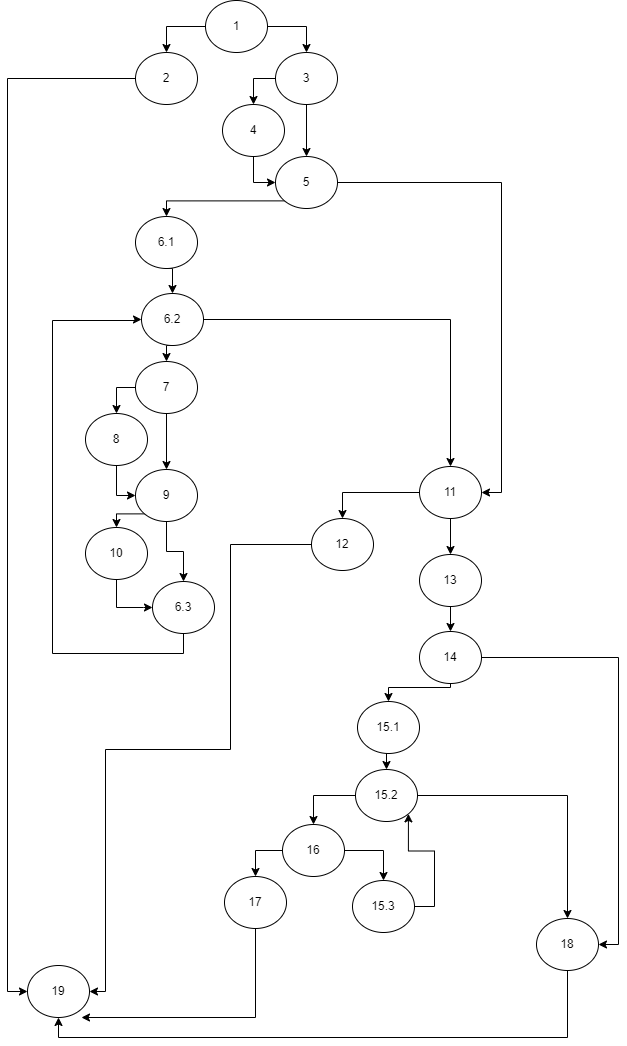

The diagram above was exported from draw.io. Its source (the exported page's mxGraphModel, read from the mxfile embedded in the PNG):
<mxGraphModel dx="712" dy="820" grid="0" gridSize="10" guides="1" tooltips="1" connect="1" arrows="1" fold="1" page="1" pageScale="1" pageWidth="850" pageHeight="1100" math="0" shadow="0">
  <root>
    <mxCell id="0" />
    <mxCell id="1" parent="0" />
    <mxCell id="yzQE8LfdgDyKLCNUL7R--5" style="edgeStyle=orthogonalEdgeStyle;rounded=0;orthogonalLoop=1;jettySize=auto;html=1;exitX=0;exitY=0.5;exitDx=0;exitDy=0;entryX=0.5;entryY=0;entryDx=0;entryDy=0;" parent="1" source="yzQE8LfdgDyKLCNUL7R--1" target="yzQE8LfdgDyKLCNUL7R--2" edge="1">
      <mxGeometry relative="1" as="geometry" />
    </mxCell>
    <mxCell id="yzQE8LfdgDyKLCNUL7R--6" style="edgeStyle=orthogonalEdgeStyle;rounded=0;orthogonalLoop=1;jettySize=auto;html=1;exitX=1;exitY=0.5;exitDx=0;exitDy=0;entryX=0.5;entryY=0;entryDx=0;entryDy=0;" parent="1" source="yzQE8LfdgDyKLCNUL7R--1" target="yzQE8LfdgDyKLCNUL7R--3" edge="1">
      <mxGeometry relative="1" as="geometry" />
    </mxCell>
    <mxCell id="yzQE8LfdgDyKLCNUL7R--1" value="1" style="ellipse;whiteSpace=wrap;html=1;" parent="1" vertex="1">
      <mxGeometry x="257" y="58" width="62" height="52" as="geometry" />
    </mxCell>
    <mxCell id="yzQE8LfdgDyKLCNUL7R--7" style="edgeStyle=orthogonalEdgeStyle;rounded=0;orthogonalLoop=1;jettySize=auto;html=1;exitX=0;exitY=0.5;exitDx=0;exitDy=0;entryX=0;entryY=0.5;entryDx=0;entryDy=0;" parent="1" source="yzQE8LfdgDyKLCNUL7R--2" target="yzQE8LfdgDyKLCNUL7R--4" edge="1">
      <mxGeometry relative="1" as="geometry" />
    </mxCell>
    <mxCell id="yzQE8LfdgDyKLCNUL7R--2" value="2" style="ellipse;whiteSpace=wrap;html=1;" parent="1" vertex="1">
      <mxGeometry x="187" y="110" width="62" height="52" as="geometry" />
    </mxCell>
    <mxCell id="yzQE8LfdgDyKLCNUL7R--10" style="edgeStyle=orthogonalEdgeStyle;rounded=0;orthogonalLoop=1;jettySize=auto;html=1;exitX=0;exitY=0.5;exitDx=0;exitDy=0;" parent="1" source="yzQE8LfdgDyKLCNUL7R--3" target="yzQE8LfdgDyKLCNUL7R--8" edge="1">
      <mxGeometry relative="1" as="geometry" />
    </mxCell>
    <mxCell id="yzQE8LfdgDyKLCNUL7R--12" style="edgeStyle=orthogonalEdgeStyle;rounded=0;orthogonalLoop=1;jettySize=auto;html=1;exitX=0.5;exitY=1;exitDx=0;exitDy=0;" parent="1" source="yzQE8LfdgDyKLCNUL7R--3" target="yzQE8LfdgDyKLCNUL7R--9" edge="1">
      <mxGeometry relative="1" as="geometry" />
    </mxCell>
    <mxCell id="yzQE8LfdgDyKLCNUL7R--3" value="3" style="ellipse;whiteSpace=wrap;html=1;" parent="1" vertex="1">
      <mxGeometry x="327" y="110" width="62" height="52" as="geometry" />
    </mxCell>
    <mxCell id="yzQE8LfdgDyKLCNUL7R--4" value="19" style="ellipse;whiteSpace=wrap;html=1;" parent="1" vertex="1">
      <mxGeometry x="79" y="1023" width="62" height="52" as="geometry" />
    </mxCell>
    <mxCell id="yzQE8LfdgDyKLCNUL7R--11" style="edgeStyle=orthogonalEdgeStyle;rounded=0;orthogonalLoop=1;jettySize=auto;html=1;exitX=0.5;exitY=1;exitDx=0;exitDy=0;entryX=0;entryY=0.5;entryDx=0;entryDy=0;" parent="1" source="yzQE8LfdgDyKLCNUL7R--8" target="yzQE8LfdgDyKLCNUL7R--9" edge="1">
      <mxGeometry relative="1" as="geometry">
        <Array as="points">
          <mxPoint x="305" y="240" />
        </Array>
      </mxGeometry>
    </mxCell>
    <mxCell id="yzQE8LfdgDyKLCNUL7R--8" value="4" style="ellipse;whiteSpace=wrap;html=1;" parent="1" vertex="1">
      <mxGeometry x="274" y="162" width="62" height="52" as="geometry" />
    </mxCell>
    <mxCell id="yzQE8LfdgDyKLCNUL7R--17" style="edgeStyle=orthogonalEdgeStyle;rounded=0;orthogonalLoop=1;jettySize=auto;html=1;exitX=1;exitY=0.5;exitDx=0;exitDy=0;entryX=1;entryY=0.5;entryDx=0;entryDy=0;" parent="1" source="yzQE8LfdgDyKLCNUL7R--9" target="yzQE8LfdgDyKLCNUL7R--16" edge="1">
      <mxGeometry relative="1" as="geometry" />
    </mxCell>
    <mxCell id="yzQE8LfdgDyKLCNUL7R--36" style="edgeStyle=orthogonalEdgeStyle;rounded=0;orthogonalLoop=1;jettySize=auto;html=1;exitX=0;exitY=1;exitDx=0;exitDy=0;entryX=0.5;entryY=0;entryDx=0;entryDy=0;" parent="1" source="yzQE8LfdgDyKLCNUL7R--9" target="yzQE8LfdgDyKLCNUL7R--14" edge="1">
      <mxGeometry relative="1" as="geometry">
        <Array as="points">
          <mxPoint x="218" y="258" />
        </Array>
      </mxGeometry>
    </mxCell>
    <mxCell id="yzQE8LfdgDyKLCNUL7R--9" value="5" style="ellipse;whiteSpace=wrap;html=1;" parent="1" vertex="1">
      <mxGeometry x="327" y="214" width="62" height="52" as="geometry" />
    </mxCell>
    <mxCell id="yzQE8LfdgDyKLCNUL7R--19" style="edgeStyle=orthogonalEdgeStyle;rounded=0;orthogonalLoop=1;jettySize=auto;html=1;exitX=0.5;exitY=1;exitDx=0;exitDy=0;entryX=0.5;entryY=0;entryDx=0;entryDy=0;" parent="1" source="yzQE8LfdgDyKLCNUL7R--14" target="yzQE8LfdgDyKLCNUL7R--18" edge="1">
      <mxGeometry relative="1" as="geometry" />
    </mxCell>
    <mxCell id="yzQE8LfdgDyKLCNUL7R--14" value="6.1" style="ellipse;whiteSpace=wrap;html=1;" parent="1" vertex="1">
      <mxGeometry x="187" y="274" width="62" height="52" as="geometry" />
    </mxCell>
    <mxCell id="yzQE8LfdgDyKLCNUL7R--45" style="edgeStyle=orthogonalEdgeStyle;rounded=0;orthogonalLoop=1;jettySize=auto;html=1;exitX=0;exitY=0.5;exitDx=0;exitDy=0;entryX=0.5;entryY=0;entryDx=0;entryDy=0;" parent="1" source="yzQE8LfdgDyKLCNUL7R--16" target="yzQE8LfdgDyKLCNUL7R--43" edge="1">
      <mxGeometry relative="1" as="geometry" />
    </mxCell>
    <mxCell id="yzQE8LfdgDyKLCNUL7R--48" style="edgeStyle=orthogonalEdgeStyle;rounded=0;orthogonalLoop=1;jettySize=auto;html=1;exitX=0.5;exitY=1;exitDx=0;exitDy=0;" parent="1" source="yzQE8LfdgDyKLCNUL7R--16" target="yzQE8LfdgDyKLCNUL7R--47" edge="1">
      <mxGeometry relative="1" as="geometry" />
    </mxCell>
    <mxCell id="yzQE8LfdgDyKLCNUL7R--16" value="11" style="ellipse;whiteSpace=wrap;html=1;" parent="1" vertex="1">
      <mxGeometry x="471" y="524" width="62" height="52" as="geometry" />
    </mxCell>
    <mxCell id="yzQE8LfdgDyKLCNUL7R--22" style="edgeStyle=orthogonalEdgeStyle;rounded=0;orthogonalLoop=1;jettySize=auto;html=1;exitX=1;exitY=0.5;exitDx=0;exitDy=0;entryX=0.5;entryY=0;entryDx=0;entryDy=0;" parent="1" source="yzQE8LfdgDyKLCNUL7R--18" target="yzQE8LfdgDyKLCNUL7R--16" edge="1">
      <mxGeometry relative="1" as="geometry" />
    </mxCell>
    <mxCell id="yzQE8LfdgDyKLCNUL7R--24" style="edgeStyle=orthogonalEdgeStyle;rounded=0;orthogonalLoop=1;jettySize=auto;html=1;exitX=0.5;exitY=1;exitDx=0;exitDy=0;entryX=0.5;entryY=0;entryDx=0;entryDy=0;" parent="1" source="yzQE8LfdgDyKLCNUL7R--18" target="yzQE8LfdgDyKLCNUL7R--23" edge="1">
      <mxGeometry relative="1" as="geometry" />
    </mxCell>
    <mxCell id="yzQE8LfdgDyKLCNUL7R--18" value="6.2" style="ellipse;whiteSpace=wrap;html=1;" parent="1" vertex="1">
      <mxGeometry x="193" y="351" width="62" height="52" as="geometry" />
    </mxCell>
    <mxCell id="yzQE8LfdgDyKLCNUL7R--26" style="edgeStyle=orthogonalEdgeStyle;rounded=0;orthogonalLoop=1;jettySize=auto;html=1;exitX=0;exitY=0.5;exitDx=0;exitDy=0;entryX=0.5;entryY=0;entryDx=0;entryDy=0;" parent="1" source="yzQE8LfdgDyKLCNUL7R--23" target="yzQE8LfdgDyKLCNUL7R--25" edge="1">
      <mxGeometry relative="1" as="geometry" />
    </mxCell>
    <mxCell id="yzQE8LfdgDyKLCNUL7R--28" style="edgeStyle=orthogonalEdgeStyle;rounded=0;orthogonalLoop=1;jettySize=auto;html=1;exitX=0.5;exitY=1;exitDx=0;exitDy=0;" parent="1" source="yzQE8LfdgDyKLCNUL7R--23" target="yzQE8LfdgDyKLCNUL7R--27" edge="1">
      <mxGeometry relative="1" as="geometry" />
    </mxCell>
    <mxCell id="yzQE8LfdgDyKLCNUL7R--23" value="7" style="ellipse;whiteSpace=wrap;html=1;" parent="1" vertex="1">
      <mxGeometry x="187" y="419" width="62" height="52" as="geometry" />
    </mxCell>
    <mxCell id="yzQE8LfdgDyKLCNUL7R--30" style="edgeStyle=orthogonalEdgeStyle;rounded=0;orthogonalLoop=1;jettySize=auto;html=1;exitX=0.5;exitY=1;exitDx=0;exitDy=0;entryX=0;entryY=0.5;entryDx=0;entryDy=0;" parent="1" source="yzQE8LfdgDyKLCNUL7R--25" target="yzQE8LfdgDyKLCNUL7R--27" edge="1">
      <mxGeometry relative="1" as="geometry">
        <Array as="points">
          <mxPoint x="168" y="553" />
        </Array>
      </mxGeometry>
    </mxCell>
    <mxCell id="yzQE8LfdgDyKLCNUL7R--25" value="8" style="ellipse;whiteSpace=wrap;html=1;" parent="1" vertex="1">
      <mxGeometry x="137" y="471" width="62" height="52" as="geometry" />
    </mxCell>
    <mxCell id="yzQE8LfdgDyKLCNUL7R--35" style="edgeStyle=orthogonalEdgeStyle;rounded=0;orthogonalLoop=1;jettySize=auto;html=1;exitX=0;exitY=1;exitDx=0;exitDy=0;entryX=0.5;entryY=0;entryDx=0;entryDy=0;" parent="1" source="yzQE8LfdgDyKLCNUL7R--27" target="yzQE8LfdgDyKLCNUL7R--32" edge="1">
      <mxGeometry relative="1" as="geometry" />
    </mxCell>
    <mxCell id="yzQE8LfdgDyKLCNUL7R--40" style="edgeStyle=orthogonalEdgeStyle;rounded=0;orthogonalLoop=1;jettySize=auto;html=1;exitX=0.5;exitY=1;exitDx=0;exitDy=0;entryX=0.5;entryY=0;entryDx=0;entryDy=0;" parent="1" source="yzQE8LfdgDyKLCNUL7R--27" target="yzQE8LfdgDyKLCNUL7R--37" edge="1">
      <mxGeometry relative="1" as="geometry" />
    </mxCell>
    <mxCell id="yzQE8LfdgDyKLCNUL7R--27" value="9" style="ellipse;whiteSpace=wrap;html=1;" parent="1" vertex="1">
      <mxGeometry x="187" y="527" width="62" height="52" as="geometry" />
    </mxCell>
    <mxCell id="yzQE8LfdgDyKLCNUL7R--39" style="edgeStyle=orthogonalEdgeStyle;rounded=0;orthogonalLoop=1;jettySize=auto;html=1;exitX=0.5;exitY=1;exitDx=0;exitDy=0;entryX=0;entryY=0.5;entryDx=0;entryDy=0;" parent="1" source="yzQE8LfdgDyKLCNUL7R--32" target="yzQE8LfdgDyKLCNUL7R--37" edge="1">
      <mxGeometry relative="1" as="geometry">
        <Array as="points">
          <mxPoint x="168" y="665" />
          <mxPoint x="195" y="665" />
        </Array>
      </mxGeometry>
    </mxCell>
    <mxCell id="yzQE8LfdgDyKLCNUL7R--32" value="10" style="ellipse;whiteSpace=wrap;html=1;" parent="1" vertex="1">
      <mxGeometry x="137" y="585" width="62" height="52" as="geometry" />
    </mxCell>
    <mxCell id="yzQE8LfdgDyKLCNUL7R--41" style="edgeStyle=orthogonalEdgeStyle;rounded=0;orthogonalLoop=1;jettySize=auto;html=1;exitX=0.5;exitY=1;exitDx=0;exitDy=0;entryX=0;entryY=0.5;entryDx=0;entryDy=0;" parent="1" source="yzQE8LfdgDyKLCNUL7R--37" target="yzQE8LfdgDyKLCNUL7R--18" edge="1">
      <mxGeometry relative="1" as="geometry">
        <Array as="points">
          <mxPoint x="235" y="711" />
          <mxPoint x="104" y="711" />
          <mxPoint x="104" y="378" />
          <mxPoint x="187" y="378" />
        </Array>
      </mxGeometry>
    </mxCell>
    <mxCell id="yzQE8LfdgDyKLCNUL7R--37" value="6.3" style="ellipse;whiteSpace=wrap;html=1;" parent="1" vertex="1">
      <mxGeometry x="204" y="639" width="62" height="52" as="geometry" />
    </mxCell>
    <mxCell id="yzQE8LfdgDyKLCNUL7R--46" style="edgeStyle=orthogonalEdgeStyle;rounded=0;orthogonalLoop=1;jettySize=auto;html=1;exitX=0;exitY=0.5;exitDx=0;exitDy=0;entryX=1;entryY=0.5;entryDx=0;entryDy=0;" parent="1" source="yzQE8LfdgDyKLCNUL7R--43" target="yzQE8LfdgDyKLCNUL7R--4" edge="1">
      <mxGeometry relative="1" as="geometry">
        <Array as="points">
          <mxPoint x="282" y="602" />
          <mxPoint x="282" y="807" />
          <mxPoint x="157" y="807" />
          <mxPoint x="157" y="1049" />
        </Array>
      </mxGeometry>
    </mxCell>
    <mxCell id="yzQE8LfdgDyKLCNUL7R--43" value="12" style="ellipse;whiteSpace=wrap;html=1;" parent="1" vertex="1">
      <mxGeometry x="363" y="576" width="62" height="52" as="geometry" />
    </mxCell>
    <mxCell id="yzQE8LfdgDyKLCNUL7R--50" style="edgeStyle=orthogonalEdgeStyle;rounded=0;orthogonalLoop=1;jettySize=auto;html=1;exitX=0.5;exitY=1;exitDx=0;exitDy=0;entryX=0.5;entryY=0;entryDx=0;entryDy=0;" parent="1" source="yzQE8LfdgDyKLCNUL7R--47" target="yzQE8LfdgDyKLCNUL7R--49" edge="1">
      <mxGeometry relative="1" as="geometry" />
    </mxCell>
    <mxCell id="yzQE8LfdgDyKLCNUL7R--47" value="13" style="ellipse;whiteSpace=wrap;html=1;" parent="1" vertex="1">
      <mxGeometry x="471" y="612" width="62" height="52" as="geometry" />
    </mxCell>
    <mxCell id="yzQE8LfdgDyKLCNUL7R--52" style="edgeStyle=orthogonalEdgeStyle;rounded=0;orthogonalLoop=1;jettySize=auto;html=1;exitX=0.5;exitY=1;exitDx=0;exitDy=0;" parent="1" source="yzQE8LfdgDyKLCNUL7R--49" target="yzQE8LfdgDyKLCNUL7R--51" edge="1">
      <mxGeometry relative="1" as="geometry">
        <Array as="points">
          <mxPoint x="502" y="745" />
          <mxPoint x="440" y="745" />
        </Array>
      </mxGeometry>
    </mxCell>
    <mxCell id="yzQE8LfdgDyKLCNUL7R--59" style="edgeStyle=orthogonalEdgeStyle;rounded=0;orthogonalLoop=1;jettySize=auto;html=1;exitX=1;exitY=0.5;exitDx=0;exitDy=0;entryX=1;entryY=0.5;entryDx=0;entryDy=0;" parent="1" source="yzQE8LfdgDyKLCNUL7R--49" target="yzQE8LfdgDyKLCNUL7R--58" edge="1">
      <mxGeometry relative="1" as="geometry" />
    </mxCell>
    <mxCell id="yzQE8LfdgDyKLCNUL7R--49" value="14" style="ellipse;whiteSpace=wrap;html=1;" parent="1" vertex="1">
      <mxGeometry x="471" y="689" width="62" height="52" as="geometry" />
    </mxCell>
    <mxCell id="yzQE8LfdgDyKLCNUL7R--54" style="edgeStyle=orthogonalEdgeStyle;rounded=0;orthogonalLoop=1;jettySize=auto;html=1;exitX=0.5;exitY=1;exitDx=0;exitDy=0;entryX=0.5;entryY=0;entryDx=0;entryDy=0;" parent="1" source="yzQE8LfdgDyKLCNUL7R--51" target="yzQE8LfdgDyKLCNUL7R--53" edge="1">
      <mxGeometry relative="1" as="geometry" />
    </mxCell>
    <mxCell id="yzQE8LfdgDyKLCNUL7R--51" value="15.1" style="ellipse;whiteSpace=wrap;html=1;" parent="1" vertex="1">
      <mxGeometry x="409" y="759" width="62" height="52" as="geometry" />
    </mxCell>
    <mxCell id="yzQE8LfdgDyKLCNUL7R--56" style="edgeStyle=orthogonalEdgeStyle;rounded=0;orthogonalLoop=1;jettySize=auto;html=1;exitX=0;exitY=0.5;exitDx=0;exitDy=0;entryX=0.5;entryY=0;entryDx=0;entryDy=0;" parent="1" source="yzQE8LfdgDyKLCNUL7R--53" target="yzQE8LfdgDyKLCNUL7R--55" edge="1">
      <mxGeometry relative="1" as="geometry" />
    </mxCell>
    <mxCell id="yzQE8LfdgDyKLCNUL7R--61" style="edgeStyle=orthogonalEdgeStyle;rounded=0;orthogonalLoop=1;jettySize=auto;html=1;exitX=1;exitY=0.5;exitDx=0;exitDy=0;entryX=0.5;entryY=0;entryDx=0;entryDy=0;" parent="1" source="yzQE8LfdgDyKLCNUL7R--53" target="yzQE8LfdgDyKLCNUL7R--58" edge="1">
      <mxGeometry relative="1" as="geometry" />
    </mxCell>
    <mxCell id="yzQE8LfdgDyKLCNUL7R--53" value="15.2" style="ellipse;whiteSpace=wrap;html=1;" parent="1" vertex="1">
      <mxGeometry x="407" y="827" width="62" height="52" as="geometry" />
    </mxCell>
    <mxCell id="yzQE8LfdgDyKLCNUL7R--63" style="edgeStyle=orthogonalEdgeStyle;rounded=0;orthogonalLoop=1;jettySize=auto;html=1;exitX=0;exitY=0.5;exitDx=0;exitDy=0;entryX=0.5;entryY=0;entryDx=0;entryDy=0;" parent="1" source="yzQE8LfdgDyKLCNUL7R--55" target="yzQE8LfdgDyKLCNUL7R--62" edge="1">
      <mxGeometry relative="1" as="geometry" />
    </mxCell>
    <mxCell id="yzQE8LfdgDyKLCNUL7R--66" style="edgeStyle=orthogonalEdgeStyle;rounded=0;orthogonalLoop=1;jettySize=auto;html=1;exitX=1;exitY=0.5;exitDx=0;exitDy=0;entryX=0.5;entryY=0;entryDx=0;entryDy=0;" parent="1" source="yzQE8LfdgDyKLCNUL7R--55" target="yzQE8LfdgDyKLCNUL7R--65" edge="1">
      <mxGeometry relative="1" as="geometry" />
    </mxCell>
    <mxCell id="yzQE8LfdgDyKLCNUL7R--55" value="16" style="ellipse;whiteSpace=wrap;html=1;" parent="1" vertex="1">
      <mxGeometry x="334" y="882" width="62" height="52" as="geometry" />
    </mxCell>
    <mxCell id="yzQE8LfdgDyKLCNUL7R--60" style="edgeStyle=orthogonalEdgeStyle;rounded=0;orthogonalLoop=1;jettySize=auto;html=1;exitX=0.5;exitY=1;exitDx=0;exitDy=0;entryX=0.5;entryY=1;entryDx=0;entryDy=0;" parent="1" source="yzQE8LfdgDyKLCNUL7R--58" target="yzQE8LfdgDyKLCNUL7R--4" edge="1">
      <mxGeometry relative="1" as="geometry" />
    </mxCell>
    <mxCell id="yzQE8LfdgDyKLCNUL7R--58" value="18" style="ellipse;whiteSpace=wrap;html=1;" parent="1" vertex="1">
      <mxGeometry x="588" y="976" width="62" height="52" as="geometry" />
    </mxCell>
    <mxCell id="yzQE8LfdgDyKLCNUL7R--64" style="edgeStyle=orthogonalEdgeStyle;rounded=0;orthogonalLoop=1;jettySize=auto;html=1;exitX=0.5;exitY=1;exitDx=0;exitDy=0;entryX=0.871;entryY=1;entryDx=0;entryDy=0;entryPerimeter=0;" parent="1" source="yzQE8LfdgDyKLCNUL7R--62" target="yzQE8LfdgDyKLCNUL7R--4" edge="1">
      <mxGeometry relative="1" as="geometry">
        <Array as="points">
          <mxPoint x="307" y="1075" />
        </Array>
      </mxGeometry>
    </mxCell>
    <mxCell id="yzQE8LfdgDyKLCNUL7R--62" value="17" style="ellipse;whiteSpace=wrap;html=1;" parent="1" vertex="1">
      <mxGeometry x="276" y="934" width="62" height="52" as="geometry" />
    </mxCell>
    <mxCell id="yzQE8LfdgDyKLCNUL7R--67" style="edgeStyle=orthogonalEdgeStyle;rounded=0;orthogonalLoop=1;jettySize=auto;html=1;exitX=1;exitY=0.5;exitDx=0;exitDy=0;entryX=1;entryY=1;entryDx=0;entryDy=0;" parent="1" source="yzQE8LfdgDyKLCNUL7R--65" target="yzQE8LfdgDyKLCNUL7R--53" edge="1">
      <mxGeometry relative="1" as="geometry" />
    </mxCell>
    <mxCell id="yzQE8LfdgDyKLCNUL7R--65" value="15.3" style="ellipse;whiteSpace=wrap;html=1;" parent="1" vertex="1">
      <mxGeometry x="404" y="938" width="62" height="52" as="geometry" />
    </mxCell>
  </root>
</mxGraphModel>